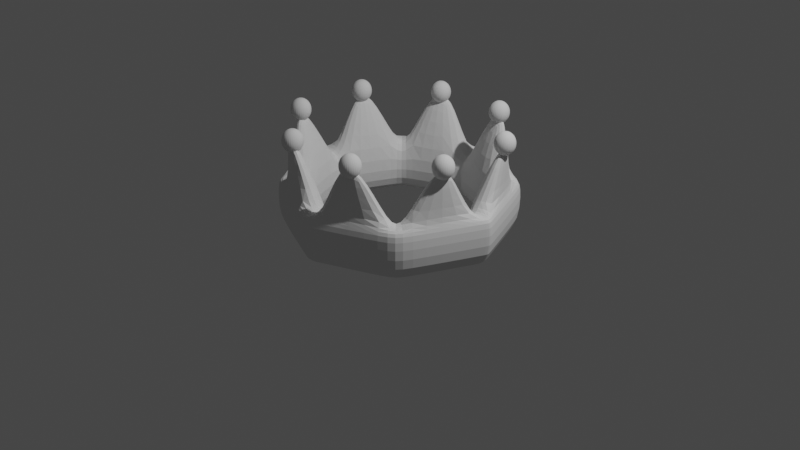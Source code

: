 # Source: crown1.blend  (saved by Blender 2.80.75; exported with 4.5.12 LTS)
import bpy
from mathutils import Matrix  # noqa: F401  (used for matrix-valued properties, if any)

bpy.ops.wm.read_factory_settings(use_empty=True)
scene = bpy.context.scene
scene.name = 'Scene'

# ---- collections
col_collection = bpy.data.collections.new('Collection'); scene.collection.children.link(col_collection)

# ---- world
world_world = bpy.data.worlds.new('World'); scene.world = world_world
world_world.use_nodes = True; world_world.node_tree.nodes.clear()
_N = world_world.node_tree.nodes; _L = world_world.node_tree.links
n0 = _N.new('ShaderNodeOutputWorld'); n0.name = 'World Output'; n0.location = (300, 300)
n1 = _N.new('ShaderNodeBackground'); n1.name = 'Background'; n1.location = (10, 300)
n1.inputs[0].default_value = (0.05088, 0.05088, 0.05088, 1.0)
_L.new(n1.outputs[0], n0.inputs[0])
n0.is_active_output = True
world_world.color = (0.05088, 0.05088, 0.05088)
world_world.use_sun_shadow = False
world_world.sun_shadow_jitter_overblur = 0.0

# ---- cameras
cam_camera = bpy.data.cameras.new('Camera')
cam_camera.clip_end = 100.0
cam_camera.ortho_scale = 7.314

# ---- lights
light_light = bpy.data.lights.new('Light', 'POINT')
light_light.transmission_factor = 0.0
light_light.energy = 1000.0
light_light.shadow_soft_size = 0.1
light_light.shadow_maximum_resolution = 0.006
light_light.use_absolute_resolution = True

# ---- meshes
me_torus = bpy.data.meshes.new('Torus')
me_torus.from_pydata([(1.25, 0.0, -0.1083), (0.875, 0.0, -0.1083), (9.437e-08, -1.25, -0.1083), (6.606e-08, -0.875, -0.1083), (1.25, 0.0, 0.4309), (0.875, 0.0, 0.4309), (9.437e-08, -1.25, 0.4309), (6.606e-08, -0.875, 0.4309), (1.189, 0.0, 0.4309), (8.974e-08, -1.189, 0.4309), (0.8373, -0.9032, 0.4309), (0.5861, -0.6322, -0.1083), (0.8373, -0.9032, -0.1083), (0.03924, -1.172, 0.4309), (0.02889, -0.863, 0.4309), (0.04126, -1.233, 0.4309), (0.02889, -0.863, -0.1083), (0.04126, -1.233, -0.1083), (0.5861, -0.6322, 0.4309), (0.7962, -0.8589, 0.4309), (0.904, -0.8353, -0.1083), (0.6328, -0.5847, -0.1083), (0.904, -0.8353, 0.4309), (0.6328, -0.5847, 0.4309), (0.8597, -0.7943, 0.4309), (1.23, -0.04884, -0.1083), (0.8608, -0.03419, -0.1083), (1.23, -0.04884, 0.4309), (0.8608, -0.03419, 0.4309), (1.169, -0.04645, 0.4309), (0.3176, -1.095, 1.02), (0.3144, -1.003, 1.02), (0.4817, -0.9332, 1.02), (0.5448, -1.001, 1.02), (0.9484, -0.4693, 0.9985), (1.002, -0.5188, 0.9985), (1.002, -0.339, 0.9985), (1.075, -0.3419, 0.9985), (0.4124, -0.8709, 1.006), (0.4124, -0.9912, 1.126), (0.445, -0.9586, 1.117), (0.4726, -0.931, 1.091), (0.491, -0.9126, 1.052), (0.4975, -0.9061, 1.006), (0.491, -0.9126, 0.9601), (0.4726, -0.931, 0.9211), (0.445, -0.9586, 0.895), (0.4585, -0.9912, 1.117), (0.4975, -0.9912, 1.091), (0.5235, -0.9912, 1.052), (0.5327, -0.9912, 1.006), (0.5235, -0.9912, 0.9601), (0.4975, -0.9912, 0.9211), (0.4585, -0.9912, 0.895), (0.4124, -0.9912, 0.8859), (0.445, -1.024, 1.117), (0.4726, -1.051, 1.091), (0.491, -1.07, 1.052), (0.4975, -1.076, 1.006), (0.491, -1.07, 0.9601), (0.4726, -1.051, 0.9211), (0.445, -1.024, 0.895), (0.4124, -1.037, 1.117), (0.4124, -1.076, 1.091), (0.4124, -1.102, 1.052), (0.4124, -1.111, 1.006), (0.4124, -1.102, 0.9601), (0.4124, -1.076, 0.9211), (0.4124, -1.037, 0.895), (0.3799, -1.024, 1.117), (0.3523, -1.051, 1.091), (0.3339, -1.07, 1.052), (0.3274, -1.076, 1.006), (0.3339, -1.07, 0.9601), (0.3523, -1.051, 0.9211), (0.3799, -1.024, 0.895), (0.3664, -0.9912, 1.117), (0.3274, -0.9912, 1.091), (0.3014, -0.9912, 1.052), (0.2922, -0.9912, 1.006), (0.3014, -0.9912, 0.9601), (0.3274, -0.9912, 0.9211), (0.3664, -0.9912, 0.895), (0.3799, -0.9586, 1.117), (0.3523, -0.931, 1.091), (0.3339, -0.9126, 1.052), (0.3274, -0.9061, 1.006), (0.3339, -0.9126, 0.9601), (0.3523, -0.931, 0.9211), (0.3799, -0.9586, 0.895), (0.4124, -0.9451, 1.117), (0.4124, -0.9061, 1.091), (0.4124, -0.8801, 1.052), (0.4124, -0.8801, 0.9601), (0.4124, -0.9061, 0.9211), (0.4124, -0.9451, 0.895), (1.01, -0.2899, 1.009), (1.01, -0.4101, 1.129), (1.043, -0.3776, 1.12), (1.071, -0.35, 1.094), (1.089, -0.3316, 1.055), (1.095, -0.3251, 1.009), (1.089, -0.3316, 0.9628), (1.071, -0.35, 0.9238), (1.043, -0.3776, 0.8978), (1.056, -0.4101, 1.12), (1.095, -0.4101, 1.094), (1.122, -0.4101, 1.055), (1.131, -0.4101, 1.009), (1.122, -0.4101, 0.9628), (1.095, -0.4101, 0.9238), (1.056, -0.4101, 0.8978), (1.01, -0.4101, 0.8886), (1.043, -0.4426, 1.12), (1.071, -0.4702, 1.094), (1.089, -0.4886, 1.055), (1.095, -0.4951, 1.009), (1.089, -0.4886, 0.9628), (1.071, -0.4702, 0.9238), (1.043, -0.4426, 0.8978), (1.01, -0.4561, 1.12), (1.01, -0.4951, 1.094), (1.01, -0.5212, 1.055), (1.01, -0.5303, 1.009), (1.01, -0.5212, 0.9628), (1.01, -0.4951, 0.9238), (1.01, -0.4561, 0.8978), (0.9779, -0.4426, 1.12), (0.9504, -0.4702, 1.094), (0.9319, -0.4886, 1.055), (0.9255, -0.4951, 1.009), (0.9319, -0.4886, 0.9628), (0.9504, -0.4702, 0.9238), (0.9779, -0.4426, 0.8978), (0.9645, -0.4101, 1.12), (0.9255, -0.4101, 1.094), (0.8994, -0.4101, 1.055), (0.8903, -0.4101, 1.009), (0.8994, -0.4101, 0.9628), (0.9255, -0.4101, 0.9238), (0.9645, -0.4101, 0.8978), (0.9779, -0.3776, 1.12), (0.9504, -0.35, 1.094), (0.9319, -0.3316, 1.055), (0.9255, -0.3251, 1.009), (0.9319, -0.3316, 0.9628), (0.9504, -0.35, 0.9238), (0.9779, -0.3776, 0.8978), (1.01, -0.3641, 1.12), (1.01, -0.3251, 1.094), (1.01, -0.299, 1.055), (1.01, -0.299, 0.9628), (1.01, -0.3251, 0.9238), (1.01, -0.3641, 0.8978)], [], [(18, 23, 24, 19), (26, 25, 0, 1), (29, 8, 4, 27), (12, 10, 22, 20), (17, 2, 6, 15), (26, 1, 5, 28), (9, 13, 15, 6), (16, 11, 18, 14), (24, 22, 10, 19), (13, 19, 10, 15), (16, 17, 12, 11), (3, 2, 17, 16), (3, 16, 14, 7), (12, 17, 15, 10), (25, 27, 4, 0), (20, 22, 27, 25), (21, 26, 28, 23), (24, 29, 27, 22), (21, 20, 25, 26), (7, 14, 13, 9), (13, 14, 31, 30), (11, 21, 23, 18), (24, 23, 34, 35), (8, 29, 28, 5), (31, 32, 33, 30), (18, 19, 33, 32), (14, 18, 32, 31), (19, 13, 30, 33), (34, 36, 37, 35), (23, 28, 36, 34), (28, 29, 37, 36), (29, 24, 35, 37), (12, 20, 21, 11), (92, 91, 41, 42), (90, 39, 40), (54, 95, 46), (94, 93, 44, 45), (38, 92, 42, 43), (91, 90, 40, 41), (95, 94, 45, 46), (93, 38, 43, 44), (45, 44, 51, 52), (43, 42, 49, 50), (41, 40, 47, 48), (46, 45, 52, 53), (44, 43, 50, 51), (42, 41, 48, 49), (40, 39, 47), (54, 46, 53), (53, 52, 60, 61), (51, 50, 58, 59), (49, 48, 56, 57), (47, 39, 55), (54, 53, 61), (52, 51, 59, 60), (50, 49, 57, 58), (48, 47, 55, 56), (59, 58, 65, 66), (57, 56, 63, 64), (55, 39, 62), (54, 61, 68), (60, 59, 66, 67), (58, 57, 64, 65), (56, 55, 62, 63), (61, 60, 67, 68), (54, 68, 75), (67, 66, 73, 74), (65, 64, 71, 72), (63, 62, 69, 70), (68, 67, 74, 75), (66, 65, 72, 73), (64, 63, 70, 71), (62, 39, 69), (72, 71, 78, 79), (70, 69, 76, 77), (75, 74, 81, 82), (73, 72, 79, 80), (71, 70, 77, 78), (69, 39, 76), (54, 75, 82), (74, 73, 80, 81), (82, 81, 88, 89), (80, 79, 86, 87), (78, 77, 84, 85), (76, 39, 83), (54, 82, 89), (81, 80, 87, 88), (79, 78, 85, 86), (77, 76, 83, 84), (85, 84, 91, 92), (83, 39, 90), (54, 89, 95), (88, 87, 93, 94), (86, 85, 92, 38), (84, 83, 90, 91), (89, 88, 94, 95), (87, 86, 38, 93), (150, 149, 99, 100), (148, 97, 98), (112, 153, 104), (152, 151, 102, 103), (96, 150, 100, 101), (149, 148, 98, 99), (153, 152, 103, 104), (151, 96, 101, 102), (103, 102, 109, 110), (101, 100, 107, 108), (99, 98, 105, 106), (104, 103, 110, 111), (102, 101, 108, 109), (100, 99, 106, 107), (98, 97, 105), (112, 104, 111), (111, 110, 118, 119), (109, 108, 116, 117), (107, 106, 114, 115), (105, 97, 113), (112, 111, 119), (110, 109, 117, 118), (108, 107, 115, 116), (106, 105, 113, 114), (117, 116, 123, 124), (115, 114, 121, 122), (113, 97, 120), (112, 119, 126), (118, 117, 124, 125), (116, 115, 122, 123), (114, 113, 120, 121), (119, 118, 125, 126), (112, 126, 133), (125, 124, 131, 132), (123, 122, 129, 130), (121, 120, 127, 128), (126, 125, 132, 133), (124, 123, 130, 131), (122, 121, 128, 129), (120, 97, 127), (130, 129, 136, 137), (128, 127, 134, 135), (133, 132, 139, 140), (131, 130, 137, 138), (129, 128, 135, 136), (127, 97, 134), (112, 133, 140), (132, 131, 138, 139), (140, 139, 146, 147), (138, 137, 144, 145), (136, 135, 142, 143), (134, 97, 141), (112, 140, 147), (139, 138, 145, 146), (137, 136, 143, 144), (135, 134, 141, 142), (143, 142, 149, 150), (141, 97, 148), (112, 147, 153), (146, 145, 151, 152), (144, 143, 150, 96), (142, 141, 148, 149), (147, 146, 152, 153), (145, 144, 96, 151)])
_uv = me_torus.uv_layers.new(name='UVMap')
_uv.uv.foreach_set('vector', [0.3684, 0.3333, 0.3819, 0.3333, 0.3819, 0.6122, 0.3684, 0.6122, 0.4931, 0.3333, 0.4931, 0.6667, 0.5, 0.6667, 0.5, 0.3333, 0.4931, 0.6122, 0.5, 0.6122, 0.5, 0.6667, 0.4931, 0.6667, 0.3684, 0.6667, 0.3684, 0.6667, 0.3819, 0.6667, 0.3819, 0.6667, 0.2558, 0.6667, 0.25, 0.6667, 0.25, 0.6667, 0.2558, 0.6667, 0.4931, 0.3333, 0.5, 0.3333, 0.5, 0.3333, 0.4931, 0.3333, 0.25, 0.6122, 0.2558, 0.6122, 0.2558, 0.6667, 0.25, 0.6667, 0.2558, 0.3333, 0.3684, 0.3333, 0.3684, 0.3333, 0.2558, 0.3333, 0.3819, 0.6122, 0.3819, 0.6667, 0.3684, 0.6667, 0.3684, 0.6122, 0.2558, 0.6122, 0.3684, 0.6122, 0.3684, 0.6667, 0.2558, 0.6667, 0.2558, 0.3333, 0.2558, 0.6667, 0.3684, 0.6667, 0.3684, 0.3333, 0.25, 0.3333, 0.25, 0.6667, 0.2558, 0.6667, 0.2558, 0.3333, 0.25, 0.3333, 0.2558, 0.3333, 0.2558, 0.3333, 0.25, 0.3333, 0.3684, 0.6667, 0.2558, 0.6667, 0.2558, 0.6667, 0.3684, 0.6667, 0.4931, 0.6667, 0.4931, 0.6667, 0.5, 0.6667, 0.5, 0.6667, 0.3819, 0.6667, 0.3819, 0.6667, 0.4931, 0.6667, 0.4931, 0.6667, 0.3819, 0.3333, 0.4931, 0.3333, 0.4931, 0.3333, 0.3819, 0.3333, 0.3819, 0.6122, 0.4931, 0.6122, 0.4931, 0.6667, 0.3819, 0.6667, 0.3819, 0.3333, 0.3819, 0.6667, 0.4931, 0.6667, 0.4931, 0.3333, 0.25, 0.3333, 0.2558, 0.3333, 0.2558, 0.6122, 0.25, 0.6122, 0.2558, 0.6122, 0.2558, 0.3333, 0.2558, 0.3333, 0.2558, 0.6122, 0.3684, 0.3333, 0.3819, 0.3333, 0.3819, 0.3333, 0.3684, 0.3333, 0.3819, 0.6122, 0.3819, 0.3333, 0.3819, 0.3333, 0.3819, 0.6122, 0.5, 0.6122, 0.4931, 0.6122, 0.4931, 0.3333, 0.5, 0.3333, 0.2558, 0.3333, 0.3684, 0.3333, 0.3684, 0.6122, 0.2558, 0.6122, 0.3684, 0.3333, 0.3684, 0.6122, 0.3684, 0.6122, 0.3684, 0.3333, 0.2558, 0.3333, 0.3684, 0.3333, 0.3684, 0.3333, 0.2558, 0.3333, 0.3684, 0.6122, 0.2558, 0.6122, 0.2558, 0.6122, 0.3684, 0.6122, 0.3819, 0.3333, 0.4931, 0.3333, 0.4931, 0.6122, 0.3819, 0.6122, 0.3819, 0.3333, 0.4931, 0.3333, 0.4931, 0.3333, 0.3819, 0.3333, 0.4931, 0.3333, 0.4931, 0.6122, 0.4931, 0.6122, 0.4931, 0.3333, 0.4931, 0.6122, 0.3819, 0.6122, 0.3819, 0.6122, 0.4931, 0.6122, 0.3684, 0.6667, 0.3819, 0.6667, 0.3819, 0.3333, 0.3684, 0.3333, 0.75, 0.625, 0.75, 0.75, 0.625, 0.75, 0.625, 0.625, 0.75, 0.875, 0.6875, 1.0, 0.625, 0.875, 0.6875, 0.0, 0.75, 0.125, 0.625, 0.125, 0.75, 0.25, 0.75, 0.375, 0.625, 0.375, 0.625, 0.25, 0.75, 0.5, 0.75, 0.625, 0.625, 0.625, 0.625, 0.5, 0.75, 0.75, 0.75, 0.875, 0.625, 0.875, 0.625, 0.75, 0.75, 0.125, 0.75, 0.25, 0.625, 0.25, 0.625, 0.125, 0.75, 0.375, 0.75, 0.5, 0.625, 0.5, 0.625, 0.375, 0.625, 0.25, 0.625, 0.375, 0.5, 0.375, 0.5, 0.25, 0.625, 0.5, 0.625, 0.625, 0.5, 0.625, 0.5, 0.5, 0.625, 0.75, 0.625, 0.875, 0.5, 0.875, 0.5, 0.75, 0.625, 0.125, 0.625, 0.25, 0.5, 0.25, 0.5, 0.125, 0.625, 0.375, 0.625, 0.5, 0.5, 0.5, 0.5, 0.375, 0.625, 0.625, 0.625, 0.75, 0.5, 0.75, 0.5, 0.625, 0.625, 0.875, 0.5625, 1.0, 0.5, 0.875, 0.5625, 0.0, 0.625, 0.125, 0.5, 0.125, 0.5, 0.125, 0.5, 0.25, 0.375, 0.25, 0.375, 0.125, 0.5, 0.375, 0.5, 0.5, 0.375, 0.5, 0.375, 0.375, 0.5, 0.625, 0.5, 0.75, 0.375, 0.75, 0.375, 0.625, 0.5, 0.875, 0.4375, 1.0, 0.375, 0.875, 0.4375, 0.0, 0.5, 0.125, 0.375, 0.125, 0.5, 0.25, 0.5, 0.375, 0.375, 0.375, 0.375, 0.25, 0.5, 0.5, 0.5, 0.625, 0.375, 0.625, 0.375, 0.5, 0.5, 0.75, 0.5, 0.875, 0.375, 0.875, 0.375, 0.75, 0.375, 0.375, 0.375, 0.5, 0.25, 0.5, 0.25, 0.375, 0.375, 0.625, 0.375, 0.75, 0.25, 0.75, 0.25, 0.625, 0.375, 0.875, 0.3125, 1.0, 0.25, 0.875, 0.3125, 0.0, 0.375, 0.125, 0.25, 0.125, 0.375, 0.25, 0.375, 0.375, 0.25, 0.375, 0.25, 0.25, 0.375, 0.5, 0.375, 0.625, 0.25, 0.625, 0.25, 0.5, 0.375, 0.75, 0.375, 0.875, 0.25, 0.875, 0.25, 0.75, 0.375, 0.125, 0.375, 0.25, 0.25, 0.25, 0.25, 0.125, 0.1875, 0.0, 0.25, 0.125, 0.125, 0.125, 0.25, 0.25, 0.25, 0.375, 0.125, 0.375, 0.125, 0.25, 0.25, 0.5, 0.25, 0.625, 0.125, 0.625, 0.125, 0.5, 0.25, 0.75, 0.25, 0.875, 0.125, 0.875, 0.125, 0.75, 0.25, 0.125, 0.25, 0.25, 0.125, 0.25, 0.125, 0.125, 0.25, 0.375, 0.25, 0.5, 0.125, 0.5, 0.125, 0.375, 0.25, 0.625, 0.25, 0.75, 0.125, 0.75, 0.125, 0.625, 0.25, 0.875, 0.1875, 1.0, 0.125, 0.875, 0.125, 0.5, 0.125, 0.625, 0.0, 0.625, 0.0, 0.5, 0.125, 0.75, 0.125, 0.875, 0.0, 0.875, 0.0, 0.75, 0.125, 0.125, 0.125, 0.25, 0.0, 0.25, 0.0, 0.125, 0.125, 0.375, 0.125, 0.5, 0.0, 0.5, 0.0, 0.375, 0.125, 0.625, 0.125, 0.75, 0.0, 0.75, 0.0, 0.625, 0.125, 0.875, 0.0625, 1.0, 0.0, 0.875, 0.0625, 0.0, 0.125, 0.125, 0.0, 0.125, 0.125, 0.25, 0.125, 0.375, 0.0, 0.375, 0.0, 0.25, 1.0, 0.125, 1.0, 0.25, 0.875, 0.25, 0.875, 0.125, 1.0, 0.375, 1.0, 0.5, 0.875, 0.5, 0.875, 0.375, 1.0, 0.625, 1.0, 0.75, 0.875, 0.75, 0.875, 0.625, 1.0, 0.875, 0.9375, 1.0, 0.875, 0.875, 0.9375, 0.0, 1.0, 0.125, 0.875, 0.125, 1.0, 0.25, 1.0, 0.375, 0.875, 0.375, 0.875, 0.25, 1.0, 0.5, 1.0, 0.625, 0.875, 0.625, 0.875, 0.5, 1.0, 0.75, 1.0, 0.875, 0.875, 0.875, 0.875, 0.75, 0.875, 0.625, 0.875, 0.75, 0.75, 0.75, 0.75, 0.625, 0.875, 0.875, 0.8125, 1.0, 0.75, 0.875, 0.8125, 0.0, 0.875, 0.125, 0.75, 0.125, 0.875, 0.25, 0.875, 0.375, 0.75, 0.375, 0.75, 0.25, 0.875, 0.5, 0.875, 0.625, 0.75, 0.625, 0.75, 0.5, 0.875, 0.75, 0.875, 0.875, 0.75, 0.875, 0.75, 0.75, 0.875, 0.125, 0.875, 0.25, 0.75, 0.25, 0.75, 0.125, 0.875, 0.375, 0.875, 0.5, 0.75, 0.5, 0.75, 0.375, 0.75, 0.625, 0.75, 0.75, 0.625, 0.75, 0.625, 0.625, 0.75, 0.875, 0.6875, 1.0, 0.625, 0.875, 0.6875, 0.0, 0.75, 0.125, 0.625, 0.125, 0.75, 0.25, 0.75, 0.375, 0.625, 0.375, 0.625, 0.25, 0.75, 0.5, 0.75, 0.625, 0.625, 0.625, 0.625, 0.5, 0.75, 0.75, 0.75, 0.875, 0.625, 0.875, 0.625, 0.75, 0.75, 0.125, 0.75, 0.25, 0.625, 0.25, 0.625, 0.125, 0.75, 0.375, 0.75, 0.5, 0.625, 0.5, 0.625, 0.375, 0.625, 0.25, 0.625, 0.375, 0.5, 0.375, 0.5, 0.25, 0.625, 0.5, 0.625, 0.625, 0.5, 0.625, 0.5, 0.5, 0.625, 0.75, 0.625, 0.875, 0.5, 0.875, 0.5, 0.75, 0.625, 0.125, 0.625, 0.25, 0.5, 0.25, 0.5, 0.125, 0.625, 0.375, 0.625, 0.5, 0.5, 0.5, 0.5, 0.375, 0.625, 0.625, 0.625, 0.75, 0.5, 0.75, 0.5, 0.625, 0.625, 0.875, 0.5625, 1.0, 0.5, 0.875, 0.5625, 0.0, 0.625, 0.125, 0.5, 0.125, 0.5, 0.125, 0.5, 0.25, 0.375, 0.25, 0.375, 0.125, 0.5, 0.375, 0.5, 0.5, 0.375, 0.5, 0.375, 0.375, 0.5, 0.625, 0.5, 0.75, 0.375, 0.75, 0.375, 0.625, 0.5, 0.875, 0.4375, 1.0, 0.375, 0.875, 0.4375, 0.0, 0.5, 0.125, 0.375, 0.125, 0.5, 0.25, 0.5, 0.375, 0.375, 0.375, 0.375, 0.25, 0.5, 0.5, 0.5, 0.625, 0.375, 0.625, 0.375, 0.5, 0.5, 0.75, 0.5, 0.875, 0.375, 0.875, 0.375, 0.75, 0.375, 0.375, 0.375, 0.5, 0.25, 0.5, 0.25, 0.375, 0.375, 0.625, 0.375, 0.75, 0.25, 0.75, 0.25, 0.625, 0.375, 0.875, 0.3125, 1.0, 0.25, 0.875, 0.3125, 0.0, 0.375, 0.125, 0.25, 0.125, 0.375, 0.25, 0.375, 0.375, 0.25, 0.375, 0.25, 0.25, 0.375, 0.5, 0.375, 0.625, 0.25, 0.625, 0.25, 0.5, 0.375, 0.75, 0.375, 0.875, 0.25, 0.875, 0.25, 0.75, 0.375, 0.125, 0.375, 0.25, 0.25, 0.25, 0.25, 0.125, 0.1875, 0.0, 0.25, 0.125, 0.125, 0.125, 0.25, 0.25, 0.25, 0.375, 0.125, 0.375, 0.125, 0.25, 0.25, 0.5, 0.25, 0.625, 0.125, 0.625, 0.125, 0.5, 0.25, 0.75, 0.25, 0.875, 0.125, 0.875, 0.125, 0.75, 0.25, 0.125, 0.25, 0.25, 0.125, 0.25, 0.125, 0.125, 0.25, 0.375, 0.25, 0.5, 0.125, 0.5, 0.125, 0.375, 0.25, 0.625, 0.25, 0.75, 0.125, 0.75, 0.125, 0.625, 0.25, 0.875, 0.1875, 1.0, 0.125, 0.875, 0.125, 0.5, 0.125, 0.625, 0.0, 0.625, 0.0, 0.5, 0.125, 0.75, 0.125, 0.875, 0.0, 0.875, 0.0, 0.75, 0.125, 0.125, 0.125, 0.25, 0.0, 0.25, 0.0, 0.125, 0.125, 0.375, 0.125, 0.5, 0.0, 0.5, 0.0, 0.375, 0.125, 0.625, 0.125, 0.75, 0.0, 0.75, 0.0, 0.625, 0.125, 0.875, 0.0625, 1.0, 0.0, 0.875, 0.0625, 0.0, 0.125, 0.125, 0.0, 0.125, 0.125, 0.25, 0.125, 0.375, 0.0, 0.375, 0.0, 0.25, 1.0, 0.125, 1.0, 0.25, 0.875, 0.25, 0.875, 0.125, 1.0, 0.375, 1.0, 0.5, 0.875, 0.5, 0.875, 0.375, 1.0, 0.625, 1.0, 0.75, 0.875, 0.75, 0.875, 0.625, 1.0, 0.875, 0.9375, 1.0, 0.875, 0.875, 0.9375, 0.0, 1.0, 0.125, 0.875, 0.125, 1.0, 0.25, 1.0, 0.375, 0.875, 0.375, 0.875, 0.25, 1.0, 0.5, 1.0, 0.625, 0.875, 0.625, 0.875, 0.5, 1.0, 0.75, 1.0, 0.875, 0.875, 0.875, 0.875, 0.75, 0.875, 0.625, 0.875, 0.75, 0.75, 0.75, 0.75, 0.625, 0.875, 0.875, 0.8125, 1.0, 0.75, 0.875, 0.8125, 0.0, 0.875, 0.125, 0.75, 0.125, 0.875, 0.25, 0.875, 0.375, 0.75, 0.375, 0.75, 0.25, 0.875, 0.5, 0.875, 0.625, 0.75, 0.625, 0.75, 0.5, 0.875, 0.75, 0.875, 0.875, 0.75, 0.875, 0.75, 0.75, 0.875, 0.125, 0.875, 0.25, 0.75, 0.25, 0.75, 0.125, 0.875, 0.375, 0.875, 0.5, 0.75, 0.5, 0.75, 0.375])
me_torus.use_remesh_preserve_volume = False
me_torus.use_remesh_preserve_attributes = False
me_torus.use_mirror_vertex_groups = False
me_torus.update()

# ---- objects
ob_light = bpy.data.objects.new('Light', light_light)
ob_camera = bpy.data.objects.new('Camera', cam_camera)
ob_torus = bpy.data.objects.new('Torus', me_torus)

# ---- transforms, parenting, visibility, modifiers, constraints
ob_light.location = (4.076, 1.005, 5.904)
ob_light.rotation_euler = (0.6503, 0.05522, 1.866)
ob_light.lock_rotations_4d = False
ob_light.empty_display_type = 'ARROWS'
ob_light.color = (0.0, 0.0, 0.0, 0.0)
ob_light.lineart.crease_threshold = 0.0
ob_camera.location = (7.359, -6.926, 4.958)
ob_camera.rotation_euler = (1.109, 0.0, 0.8149)
ob_camera.lock_rotations_4d = False
ob_camera.empty_display_type = 'ARROWS'
ob_camera.color = (0.0, 0.0, 0.0, 0.0)
ob_camera.display_type = 'WIRE'
ob_camera.lineart.crease_threshold = 0.0
ob_torus.location = (0.0, 0.0, 0.0)
ob_torus.lineart.crease_threshold = 0.0
_m = ob_torus.modifiers.new('Mirror', 'MIRROR')
_m.use_axis = (True, True, False)
_m.use_clip = True
_m = ob_torus.modifiers.new('Subdivision', 'SUBSURF')
_m.uv_smooth = 'PRESERVE_CORNERS'
_m.levels = 5
_m.show_only_control_edges = False

# ---- collection membership
col_collection.objects.link(ob_light)
col_collection.objects.link(ob_camera)
col_collection.objects.link(ob_torus)

# ---- scene / render settings (as saved in the file)
scene.camera = ob_camera
scene.frame_start = 1; scene.frame_end = 250; scene.frame_set(1)
scene.render.engine = 'BLENDER_EEVEE_NEXT'
scene.cycles.use_denoising = False
scene.cycles.samples = 128
scene.cycles.sampling_pattern = 'TABULATED_SOBOL'
scene.cycles.use_adaptive_sampling = False
scene.cycles.use_light_tree = False
scene.view_settings.view_transform = 'Filmic'
bpy.context.view_layer.update()
